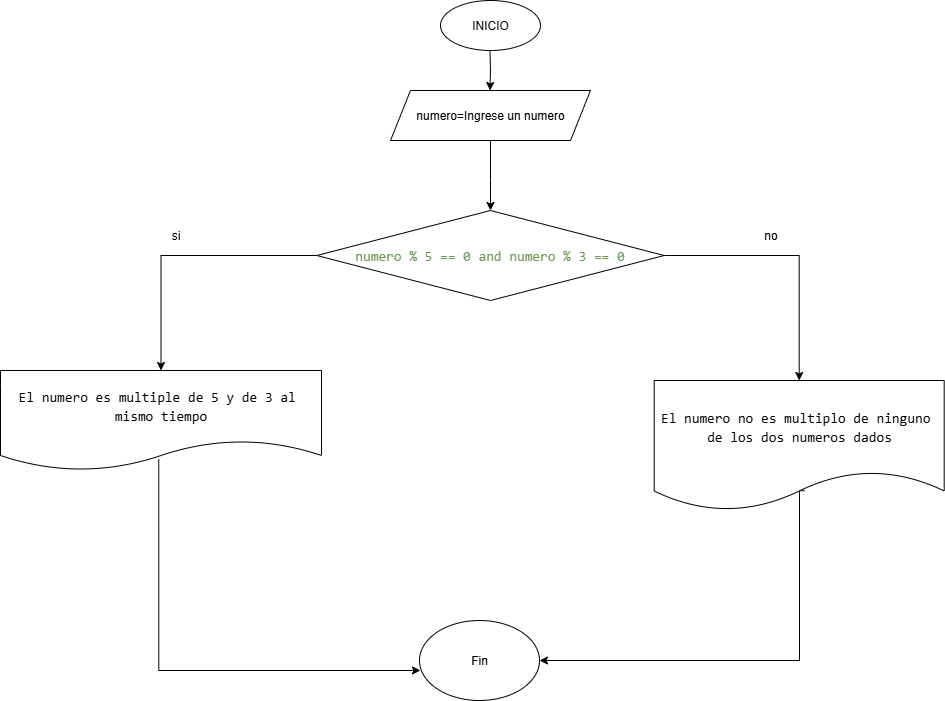

The diagram above was exported from draw.io. Its source (the exported page's mxGraphModel, read from the mxfile embedded in the PNG):
<mxGraphModel dx="1917" dy="581" grid="1" gridSize="10" guides="1" tooltips="1" connect="1" arrows="1" fold="1" page="1" pageScale="1" pageWidth="827" pageHeight="1169" math="0" shadow="0">
  <root>
    <mxCell id="0" />
    <mxCell id="1" parent="0" />
    <mxCell id="guWJsiMklLR1WEQ-CeS6-11" value="" style="edgeStyle=orthogonalEdgeStyle;rounded=0;orthogonalLoop=1;jettySize=auto;html=1;" edge="1" parent="1" source="guWJsiMklLR1WEQ-CeS6-3" target="guWJsiMklLR1WEQ-CeS6-4">
      <mxGeometry relative="1" as="geometry">
        <Array as="points">
          <mxPoint x="400" y="200" />
          <mxPoint x="400" y="200" />
        </Array>
      </mxGeometry>
    </mxCell>
    <mxCell id="guWJsiMklLR1WEQ-CeS6-1" value="INICIO" style="ellipse;whiteSpace=wrap;html=1;" vertex="1" parent="1">
      <mxGeometry x="350" y="20" width="100" height="50" as="geometry" />
    </mxCell>
    <mxCell id="guWJsiMklLR1WEQ-CeS6-3" value="numero=Ingrese un numero" style="shape=parallelogram;perimeter=parallelogramPerimeter;whiteSpace=wrap;html=1;fixedSize=1;" vertex="1" parent="1">
      <mxGeometry x="300" y="110" width="200" height="50" as="geometry" />
    </mxCell>
    <mxCell id="guWJsiMklLR1WEQ-CeS6-13" value="" style="edgeStyle=orthogonalEdgeStyle;rounded=0;orthogonalLoop=1;jettySize=auto;html=1;" edge="1" parent="1">
      <mxGeometry relative="1" as="geometry">
        <mxPoint x="399.5" y="70" as="sourcePoint" />
        <mxPoint x="399.5" y="110" as="targetPoint" />
      </mxGeometry>
    </mxCell>
    <mxCell id="guWJsiMklLR1WEQ-CeS6-5" value="&lt;div style=&quot;font-family: Consolas, &amp;quot;Courier New&amp;quot;, monospace; font-size: 14px; line-height: 19px; white-space: pre;&quot;&gt;El numero es multiple de 5 y de 3 al &lt;/div&gt;&lt;div style=&quot;font-family: Consolas, &amp;quot;Courier New&amp;quot;, monospace; font-size: 14px; line-height: 19px; white-space: pre;&quot;&gt;mismo tiempo&lt;/div&gt;" style="shape=document;whiteSpace=wrap;html=1;boundedLbl=1;" vertex="1" parent="1">
      <mxGeometry x="-90" y="390" width="321" height="100" as="geometry" />
    </mxCell>
    <mxCell id="guWJsiMklLR1WEQ-CeS6-4" value="&lt;div style=&quot;font-family: Consolas, &amp;quot;Courier New&amp;quot;, monospace; font-size: 14px; line-height: 19px; white-space: pre;&quot;&gt;&lt;div style=&quot;line-height: 19px;&quot;&gt;&lt;div style=&quot;line-height: 19px;&quot;&gt;&lt;div style=&quot;line-height: 19px;&quot;&gt;&lt;div style=&quot;line-height: 19px;&quot;&gt;&lt;div style=&quot;line-height: 19px;&quot;&gt;&lt;span&gt;&lt;font style=&quot;color: light-dark(rgb(106, 153, 85), rgb(255, 255, 255));&quot;&gt;numero % 5 == 0 and numero % 3 == 0&lt;/font&gt;&lt;/span&gt;&lt;/div&gt;&lt;/div&gt;&lt;/div&gt;&lt;/div&gt;&lt;/div&gt;&lt;/div&gt;" style="rhombus;whiteSpace=wrap;html=1;" vertex="1" parent="1">
      <mxGeometry x="226.32" y="230" width="347.36" height="90" as="geometry" />
    </mxCell>
    <mxCell id="MQy1qArE2LG2mpUqa29w-5" value="si" style="text;html=1;align=center;verticalAlign=middle;resizable=0;points=[];autosize=1;strokeColor=none;fillColor=none;" vertex="1" parent="1">
      <mxGeometry x="70" y="240" width="30" height="30" as="geometry" />
    </mxCell>
    <mxCell id="MQy1qArE2LG2mpUqa29w-35" style="edgeStyle=orthogonalEdgeStyle;rounded=0;orthogonalLoop=1;jettySize=auto;html=1;entryX=1;entryY=0.5;entryDx=0;entryDy=0;exitX=0.518;exitY=0.848;exitDx=0;exitDy=0;exitPerimeter=0;" edge="1" parent="1" source="MQy1qArE2LG2mpUqa29w-21" target="MQy1qArE2LG2mpUqa29w-25">
      <mxGeometry relative="1" as="geometry">
        <Array as="points">
          <mxPoint x="709" y="680" />
        </Array>
      </mxGeometry>
    </mxCell>
    <mxCell id="MQy1qArE2LG2mpUqa29w-21" value="&lt;div style=&quot;font-family: Consolas, &amp;quot;Courier New&amp;quot;, monospace; font-size: 14px; line-height: 19px; white-space: pre;&quot;&gt;El numero no es multiplo de ninguno &lt;/div&gt;&lt;div style=&quot;font-family: Consolas, &amp;quot;Courier New&amp;quot;, monospace; font-size: 14px; line-height: 19px; white-space: pre;&quot;&gt;de los dos numeros dados&lt;/div&gt;" style="shape=document;whiteSpace=wrap;html=1;boundedLbl=1;" vertex="1" parent="1">
      <mxGeometry x="563.68" y="400" width="290" height="130" as="geometry" />
    </mxCell>
    <mxCell id="MQy1qArE2LG2mpUqa29w-25" value="Fin" style="ellipse;whiteSpace=wrap;html=1;" vertex="1" parent="1">
      <mxGeometry x="328.99" y="640" width="120" height="80" as="geometry" />
    </mxCell>
    <mxCell id="MQy1qArE2LG2mpUqa29w-26" value="no" style="text;html=1;align=center;verticalAlign=middle;resizable=0;points=[];autosize=1;strokeColor=none;fillColor=none;" vertex="1" parent="1">
      <mxGeometry x="660" y="240" width="40" height="30" as="geometry" />
    </mxCell>
    <mxCell id="MQy1qArE2LG2mpUqa29w-32" style="edgeStyle=orthogonalEdgeStyle;rounded=0;orthogonalLoop=1;jettySize=auto;html=1;entryX=0.5;entryY=0;entryDx=0;entryDy=0;exitX=0;exitY=0.5;exitDx=0;exitDy=0;" edge="1" parent="1" source="guWJsiMklLR1WEQ-CeS6-4" target="guWJsiMklLR1WEQ-CeS6-5">
      <mxGeometry relative="1" as="geometry">
        <mxPoint x="244.00000000000045" y="279.9999999999998" as="sourcePoint" />
      </mxGeometry>
    </mxCell>
    <mxCell id="MQy1qArE2LG2mpUqa29w-33" style="edgeStyle=orthogonalEdgeStyle;rounded=0;orthogonalLoop=1;jettySize=auto;html=1;entryX=0.5;entryY=0;entryDx=0;entryDy=0;exitX=1;exitY=0.5;exitDx=0;exitDy=0;" edge="1" parent="1" source="guWJsiMklLR1WEQ-CeS6-4" target="MQy1qArE2LG2mpUqa29w-21">
      <mxGeometry relative="1" as="geometry">
        <mxPoint x="533.9999999999995" y="279.9999999999998" as="sourcePoint" />
      </mxGeometry>
    </mxCell>
    <mxCell id="MQy1qArE2LG2mpUqa29w-34" style="edgeStyle=orthogonalEdgeStyle;rounded=0;orthogonalLoop=1;jettySize=auto;html=1;entryX=0.008;entryY=0.625;entryDx=0;entryDy=0;entryPerimeter=0;exitX=0.493;exitY=0.889;exitDx=0;exitDy=0;exitPerimeter=0;" edge="1" parent="1" source="guWJsiMklLR1WEQ-CeS6-5" target="MQy1qArE2LG2mpUqa29w-25">
      <mxGeometry relative="1" as="geometry">
        <Array as="points">
          <mxPoint x="68" y="690" />
        </Array>
      </mxGeometry>
    </mxCell>
  </root>
</mxGraphModel>